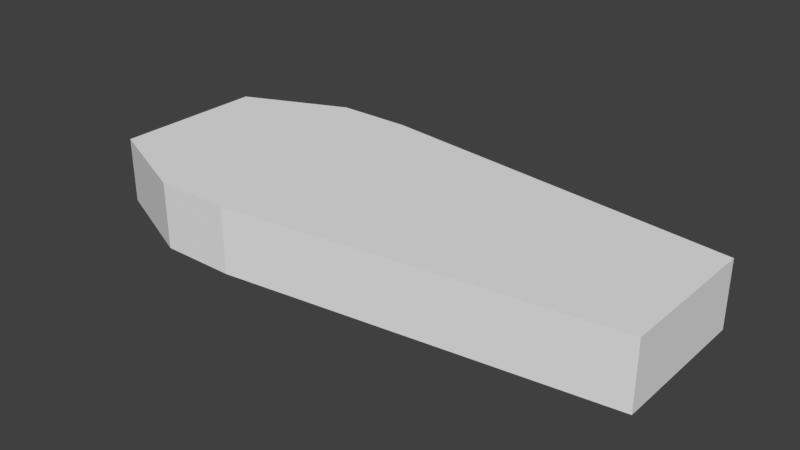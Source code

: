 # Source: peti.blend  (saved by Blender 2.79.0; exported with 4.5.12 LTS)
import bpy
from mathutils import Matrix  # noqa: F401  (used for matrix-valued properties, if any)

bpy.ops.wm.read_factory_settings(use_empty=True)
scene = bpy.context.scene
scene.name = 'Scene'

# ---- collections
col_collection_1 = bpy.data.collections.new('Collection 1'); scene.collection.children.link(col_collection_1)

# ---- materials (node trees are filled in below, after node groups)
mat_material_001 = bpy.data.materials.new('Material.001')
mat_material_001.alpha_threshold = 0.0
mat_material_001.use_transparent_shadow = False
mat_material_001.roughness = 0.5

# ---- material node trees

# ---- world
world_world = bpy.data.worlds.new('World'); scene.world = world_world
world_world.color = (0.05088, 0.05088, 0.05088)
world_world.use_sun_shadow = False
world_world.sun_shadow_jitter_overblur = 0.0
world_world.cycles.sampling_method = 'MANUAL'

# ---- meshes
me_cube_001 = bpy.data.meshes.new('Cube.001')
me_cube_001.from_pydata([(-0.7267, -1.0, -1.0), (-0.7267, -1.0, 1.0), (-0.7526, 1.0, -1.0), (-0.7526, 1.0, 1.0), (0.7267, -1.0, -1.0), (0.7267, -1.0, 1.0), (0.7526, 1.0, -1.0), (0.7526, 1.0, 1.0), (-1.193, 0.6247, -1.0), (-1.193, 0.353, -1.0), (-1.193, 0.353, 1.0), (-1.193, 0.6247, 1.0), (1.193, 0.353, -1.0), (1.193, 0.6247, -1.0), (1.193, 0.6247, 1.0), (1.193, 0.353, 1.0)], [], [(8, 11, 3, 2), (2, 3, 7, 6), (12, 15, 5, 4), (4, 5, 1, 0), (9, 12, 4, 0), (15, 10, 1, 5), (7, 3, 11, 14), (14, 11, 10, 15), (2, 6, 13, 8), (8, 13, 12, 9), (6, 7, 14, 13), (13, 14, 15, 12), (0, 1, 10, 9), (9, 10, 11, 8)])
_uv = me_cube_001.uv_layers.new(name='UVMap')
_uv.uv.foreach_set('vector', [0.8283, 0.7029, 0.8283, 0.9742, 0.7498, 0.9742, 0.7498, 0.7029, 0.5552, 0.2265, 0.8266, 0.2265, 0.8266, 0.4307, 0.5552, 0.4307, 0.947, 0.4311, 0.947, 0.7025, 0.7528, 0.7025, 0.7528, 0.4311, 0.7524, 0.4311, 0.7524, 0.7025, 0.5552, 0.7025, 0.5552, 0.4311, 0.3202, 0.8638, 0.117, 0.7017, 0.4079, 0.4183, 0.5317, 0.517, 0.2246, 0.1422, 0.4327, 0.2979, 0.1507, 0.5902, 0.0239, 0.4953, 0.3784, 0.01665, 0.5097, 0.1149, 0.4812, 0.2331, 0.273, 0.07741, 0.273, 0.07741, 0.4812, 0.2331, 0.4327, 0.2979, 0.2246, 0.1422, 0.1626, 0.9845, 0.03438, 0.8823, 0.06653, 0.765, 0.2698, 0.927, 0.2698, 0.927, 0.06653, 0.765, 0.117, 0.7017, 0.3202, 0.8638, 0.9072, 0.7029, 0.9072, 0.9742, 0.8287, 0.9742, 0.8287, 0.7029, 0.9445, 0.7029, 0.9445, 0.9742, 0.9076, 0.9742, 0.9076, 0.7029, 0.7494, 0.7029, 0.7494, 0.9742, 0.5552, 0.9742, 0.5552, 0.7029, 0.9818, 0.7029, 0.9818, 0.9742, 0.9449, 0.9742, 0.9449, 0.7029])
me_cube_001.materials.append(mat_material_001)
me_cube_001.use_remesh_preserve_volume = False
me_cube_001.use_remesh_preserve_attributes = False
me_cube_001.use_mirror_vertex_groups = False
me_cube_001.update()

# ---- objects
ob_cube = bpy.data.objects.new('Cube', me_cube_001)

# ---- transforms, parenting, visibility, modifiers, constraints
ob_cube.location = (0.0, 0.0, 0.0)
ob_cube.rotation_euler = (0.0, -0.0, 1.571)
ob_cube.scale = (1.0, 2.734, 0.3243)
ob_cube.lineart.crease_threshold = 0.0

# ---- collection membership
col_collection_1.objects.link(ob_cube)

# ---- scene / render settings (as saved in the file)
scene.frame_start = 1; scene.frame_end = 1; scene.frame_set(1)
scene.render.engine = 'BLENDER_EEVEE_NEXT'
scene.render.dither_intensity = 0.0
scene.cycles.use_denoising = False
scene.cycles.samples = 128
scene.cycles.sampling_pattern = 'TABULATED_SOBOL'
scene.cycles.use_adaptive_sampling = False
scene.cycles.use_light_tree = False
scene.cycles.blur_glossy = 0.0
scene.cycles.sample_clamp_indirect = 0.0
scene.view_settings.view_transform = 'Standard'
bpy.context.view_layer.update()

# ---- added for rendering (the .blend has no active camera and no usable light): camera, sun
cam_auto = bpy.data.cameras.new('AutoCamera')
cam_auto.lens = 50.0
cam_auto.sensor_width = 36.0
cam_auto.clip_end = 1000.0
ob_auto_camera = bpy.data.objects.new('AutoCamera', cam_auto)
scene.collection.objects.link(ob_auto_camera)
ob_auto_camera.location = (5.55187, -6.66225, 4.4415)
ob_auto_camera.rotation_euler = (1.09748, -7.21219e-08, 0.694738)
scene.camera = ob_auto_camera
light_auto_sun = bpy.data.lights.new('AutoSun', 'SUN')
light_auto_sun.energy = 3.0
light_auto_sun.angle = 0.0523599
ob_auto_sun = bpy.data.objects.new('AutoSun', light_auto_sun)
scene.collection.objects.link(ob_auto_sun)
ob_auto_sun.rotation_euler = (0.872665, 0.174533, 0.523599)
bpy.context.view_layer.update()
